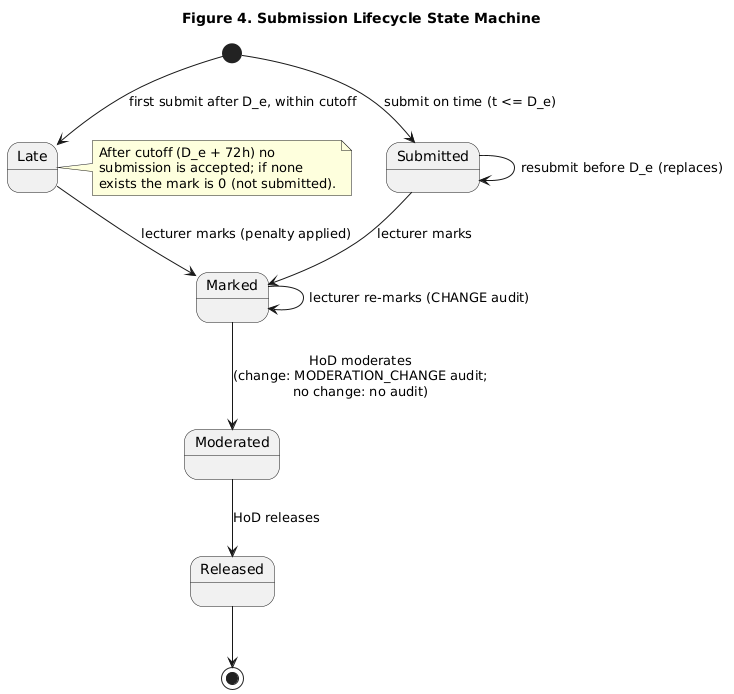

The diagram above was rendered by PlantUML. Its source (embedded in the PNG):
@startuml
title Figure 4. Submission Lifecycle State Machine
[*] --> Submitted : submit on time (t <= D_e)
[*] --> Late : first submit after D_e, within cutoff
Submitted --> Submitted : resubmit before D_e (replaces)
Submitted --> Marked : lecturer marks
Late --> Marked : lecturer marks (penalty applied)
Marked --> Marked : lecturer re-marks (CHANGE audit)
Marked --> Moderated : HoD moderates\n(change: MODERATION_CHANGE audit;\nno change: no audit)
Moderated --> Released : HoD releases
Released --> [*]
note right of Late
  After cutoff (D_e + 72h) no
  submission is accepted; if none
  exists the mark is 0 (not submitted).
end note
@enduml